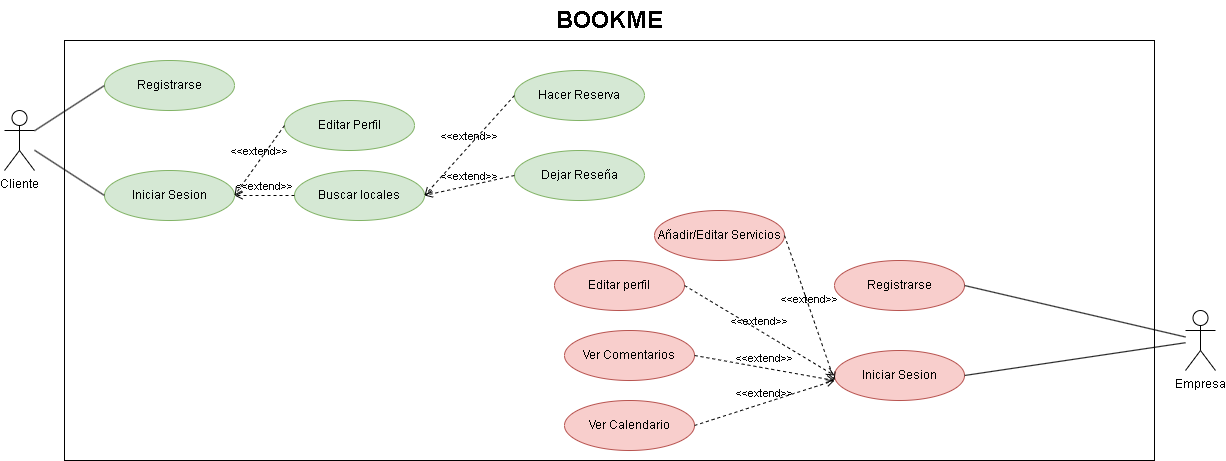

The diagram above was exported from draw.io. Its source (the exported page's mxGraphModel, read from the mxfile embedded in the PNG):
<mxGraphModel dx="1434" dy="732" grid="1" gridSize="10" guides="1" tooltips="1" connect="1" arrows="1" fold="1" page="1" pageScale="1" pageWidth="827" pageHeight="1169" math="0" shadow="0">
  <root>
    <mxCell id="0" />
    <mxCell id="1" parent="0" />
    <mxCell id="pXXJ-yyLuB3R1oxsnLNE-1" value="Cliente" style="shape=umlActor;verticalLabelPosition=bottom;verticalAlign=top;html=1;outlineConnect=0;" parent="1" vertex="1">
      <mxGeometry x="30" y="260" width="30" height="60" as="geometry" />
    </mxCell>
    <mxCell id="pXXJ-yyLuB3R1oxsnLNE-5" value="Empresa" style="shape=umlActor;verticalLabelPosition=bottom;verticalAlign=top;html=1;outlineConnect=0;" parent="1" vertex="1">
      <mxGeometry x="1211" y="460" width="30" height="60" as="geometry" />
    </mxCell>
    <mxCell id="pXXJ-yyLuB3R1oxsnLNE-6" value="" style="rounded=0;whiteSpace=wrap;html=1;" parent="1" vertex="1">
      <mxGeometry x="90" y="190" width="1090" height="420" as="geometry" />
    </mxCell>
    <mxCell id="pXXJ-yyLuB3R1oxsnLNE-11" value="Registrarse" style="ellipse;whiteSpace=wrap;html=1;fillColor=#d5e8d4;strokeColor=#82b366;" parent="1" vertex="1">
      <mxGeometry x="130" y="210" width="130" height="50" as="geometry" />
    </mxCell>
    <mxCell id="pXXJ-yyLuB3R1oxsnLNE-12" value="Iniciar Sesion" style="ellipse;whiteSpace=wrap;html=1;fillColor=#d5e8d4;strokeColor=#82b366;" parent="1" vertex="1">
      <mxGeometry x="130" y="320" width="130" height="50" as="geometry" />
    </mxCell>
    <mxCell id="pXXJ-yyLuB3R1oxsnLNE-13" value="" style="endArrow=none;html=1;rounded=0;entryX=0;entryY=0.5;entryDx=0;entryDy=0;" parent="1" source="pXXJ-yyLuB3R1oxsnLNE-1" target="pXXJ-yyLuB3R1oxsnLNE-12" edge="1">
      <mxGeometry width="50" height="50" relative="1" as="geometry">
        <mxPoint x="310" y="400" as="sourcePoint" />
        <mxPoint x="360" y="350" as="targetPoint" />
      </mxGeometry>
    </mxCell>
    <mxCell id="pXXJ-yyLuB3R1oxsnLNE-14" value="" style="endArrow=none;html=1;rounded=0;entryX=0;entryY=0.5;entryDx=0;entryDy=0;" parent="1" source="pXXJ-yyLuB3R1oxsnLNE-1" target="pXXJ-yyLuB3R1oxsnLNE-11" edge="1">
      <mxGeometry width="50" height="50" relative="1" as="geometry">
        <mxPoint x="280" y="360" as="sourcePoint" />
        <mxPoint x="330" y="310" as="targetPoint" />
      </mxGeometry>
    </mxCell>
    <mxCell id="pXXJ-yyLuB3R1oxsnLNE-15" value="Editar Perfil" style="ellipse;whiteSpace=wrap;html=1;fillColor=#d5e8d4;strokeColor=#82b366;" parent="1" vertex="1">
      <mxGeometry x="310" y="250" width="130" height="50" as="geometry" />
    </mxCell>
    <mxCell id="pXXJ-yyLuB3R1oxsnLNE-16" value="Buscar locales" style="ellipse;whiteSpace=wrap;html=1;fillColor=#d5e8d4;strokeColor=#82b366;" parent="1" vertex="1">
      <mxGeometry x="320" y="320" width="130" height="50" as="geometry" />
    </mxCell>
    <mxCell id="pXXJ-yyLuB3R1oxsnLNE-23" value="&amp;lt;&amp;lt;extend&amp;gt;&amp;gt;" style="html=1;verticalAlign=bottom;labelBackgroundColor=none;endArrow=open;endFill=0;dashed=1;rounded=0;exitX=0;exitY=0.5;exitDx=0;exitDy=0;entryX=1;entryY=0.5;entryDx=0;entryDy=0;" parent="1" source="pXXJ-yyLuB3R1oxsnLNE-15" target="pXXJ-yyLuB3R1oxsnLNE-12" edge="1">
      <mxGeometry width="160" relative="1" as="geometry">
        <mxPoint x="330" y="340" as="sourcePoint" />
        <mxPoint x="490" y="340" as="targetPoint" />
      </mxGeometry>
    </mxCell>
    <mxCell id="pXXJ-yyLuB3R1oxsnLNE-24" value="&amp;lt;&amp;lt;extend&amp;gt;&amp;gt;" style="html=1;verticalAlign=bottom;labelBackgroundColor=none;endArrow=open;endFill=0;dashed=1;rounded=0;exitX=0;exitY=0.5;exitDx=0;exitDy=0;" parent="1" source="pXXJ-yyLuB3R1oxsnLNE-16" edge="1">
      <mxGeometry width="160" relative="1" as="geometry">
        <mxPoint x="270" y="330" as="sourcePoint" />
        <mxPoint x="260" y="345" as="targetPoint" />
      </mxGeometry>
    </mxCell>
    <mxCell id="pXXJ-yyLuB3R1oxsnLNE-25" value="Hacer Reserva" style="ellipse;whiteSpace=wrap;html=1;fillColor=#d5e8d4;strokeColor=#82b366;" parent="1" vertex="1">
      <mxGeometry x="540" y="220" width="130" height="50" as="geometry" />
    </mxCell>
    <mxCell id="pXXJ-yyLuB3R1oxsnLNE-26" value="Dejar Reseña" style="ellipse;whiteSpace=wrap;html=1;fillColor=#d5e8d4;strokeColor=#82b366;" parent="1" vertex="1">
      <mxGeometry x="540" y="300" width="130" height="50" as="geometry" />
    </mxCell>
    <mxCell id="pXXJ-yyLuB3R1oxsnLNE-27" value="&amp;lt;&amp;lt;extend&amp;gt;&amp;gt;" style="html=1;verticalAlign=bottom;labelBackgroundColor=none;endArrow=open;endFill=0;dashed=1;rounded=0;exitX=0;exitY=0.5;exitDx=0;exitDy=0;entryX=1;entryY=0.5;entryDx=0;entryDy=0;" parent="1" source="pXXJ-yyLuB3R1oxsnLNE-26" target="pXXJ-yyLuB3R1oxsnLNE-16" edge="1">
      <mxGeometry width="160" relative="1" as="geometry">
        <mxPoint x="280" y="360" as="sourcePoint" />
        <mxPoint x="440" y="360" as="targetPoint" />
      </mxGeometry>
    </mxCell>
    <mxCell id="pXXJ-yyLuB3R1oxsnLNE-28" value="&amp;lt;&amp;lt;extend&amp;gt;&amp;gt;" style="html=1;verticalAlign=bottom;labelBackgroundColor=none;endArrow=open;endFill=0;dashed=1;rounded=0;exitX=0;exitY=0.5;exitDx=0;exitDy=0;entryX=1;entryY=0.5;entryDx=0;entryDy=0;" parent="1" source="pXXJ-yyLuB3R1oxsnLNE-25" target="pXXJ-yyLuB3R1oxsnLNE-16" edge="1">
      <mxGeometry width="160" relative="1" as="geometry">
        <mxPoint x="320" y="350" as="sourcePoint" />
        <mxPoint x="480" y="350" as="targetPoint" />
      </mxGeometry>
    </mxCell>
    <mxCell id="pXXJ-yyLuB3R1oxsnLNE-29" value="Registrarse" style="ellipse;whiteSpace=wrap;html=1;fillColor=#f8cecc;strokeColor=#b85450;" parent="1" vertex="1">
      <mxGeometry x="860" y="410" width="130" height="50" as="geometry" />
    </mxCell>
    <mxCell id="pXXJ-yyLuB3R1oxsnLNE-30" value="Iniciar Sesion" style="ellipse;whiteSpace=wrap;html=1;fillColor=#f8cecc;strokeColor=#b85450;" parent="1" vertex="1">
      <mxGeometry x="860" y="500" width="130" height="50" as="geometry" />
    </mxCell>
    <mxCell id="pXXJ-yyLuB3R1oxsnLNE-31" value="" style="endArrow=none;html=1;rounded=0;entryX=1;entryY=0.5;entryDx=0;entryDy=0;" parent="1" source="pXXJ-yyLuB3R1oxsnLNE-5" target="pXXJ-yyLuB3R1oxsnLNE-29" edge="1">
      <mxGeometry width="50" height="50" relative="1" as="geometry">
        <mxPoint x="390" y="360" as="sourcePoint" />
        <mxPoint x="440" y="310" as="targetPoint" />
      </mxGeometry>
    </mxCell>
    <mxCell id="pXXJ-yyLuB3R1oxsnLNE-32" value="" style="endArrow=none;html=1;rounded=0;entryX=1;entryY=0.5;entryDx=0;entryDy=0;" parent="1" source="pXXJ-yyLuB3R1oxsnLNE-5" target="pXXJ-yyLuB3R1oxsnLNE-30" edge="1">
      <mxGeometry width="50" height="50" relative="1" as="geometry">
        <mxPoint x="390" y="360" as="sourcePoint" />
        <mxPoint x="440" y="310" as="targetPoint" />
      </mxGeometry>
    </mxCell>
    <mxCell id="pXXJ-yyLuB3R1oxsnLNE-33" value="Editar perfil" style="ellipse;whiteSpace=wrap;html=1;fillColor=#f8cecc;strokeColor=#b85450;" parent="1" vertex="1">
      <mxGeometry x="580" y="410" width="130" height="50" as="geometry" />
    </mxCell>
    <mxCell id="pXXJ-yyLuB3R1oxsnLNE-34" value="Ver Comentarios" style="ellipse;whiteSpace=wrap;html=1;fillColor=#f8cecc;strokeColor=#b85450;" parent="1" vertex="1">
      <mxGeometry x="590" y="480" width="130" height="50" as="geometry" />
    </mxCell>
    <mxCell id="pXXJ-yyLuB3R1oxsnLNE-35" value="Ver Calendario" style="ellipse;whiteSpace=wrap;html=1;fillColor=#f8cecc;strokeColor=#b85450;" parent="1" vertex="1">
      <mxGeometry x="590" y="550" width="130" height="50" as="geometry" />
    </mxCell>
    <mxCell id="pXXJ-yyLuB3R1oxsnLNE-37" value="&amp;lt;&amp;lt;extend&amp;gt;&amp;gt;" style="html=1;verticalAlign=bottom;labelBackgroundColor=none;endArrow=open;endFill=0;dashed=1;rounded=0;entryX=0;entryY=0.5;entryDx=0;entryDy=0;exitX=1;exitY=0.5;exitDx=0;exitDy=0;" parent="1" source="pXXJ-yyLuB3R1oxsnLNE-33" target="pXXJ-yyLuB3R1oxsnLNE-30" edge="1">
      <mxGeometry width="160" relative="1" as="geometry">
        <mxPoint x="330" y="340" as="sourcePoint" />
        <mxPoint x="490" y="340" as="targetPoint" />
      </mxGeometry>
    </mxCell>
    <mxCell id="pXXJ-yyLuB3R1oxsnLNE-38" value="&amp;lt;&amp;lt;extend&amp;gt;&amp;gt;" style="html=1;verticalAlign=bottom;labelBackgroundColor=none;endArrow=open;endFill=0;dashed=1;rounded=0;exitX=1;exitY=0.5;exitDx=0;exitDy=0;" parent="1" source="pXXJ-yyLuB3R1oxsnLNE-34" edge="1">
      <mxGeometry width="160" relative="1" as="geometry">
        <mxPoint x="330" y="340" as="sourcePoint" />
        <mxPoint x="860" y="530" as="targetPoint" />
      </mxGeometry>
    </mxCell>
    <mxCell id="pXXJ-yyLuB3R1oxsnLNE-39" value="&amp;lt;&amp;lt;extend&amp;gt;&amp;gt;" style="html=1;verticalAlign=bottom;labelBackgroundColor=none;endArrow=open;endFill=0;dashed=1;rounded=0;exitX=1;exitY=0.5;exitDx=0;exitDy=0;" parent="1" source="pXXJ-yyLuB3R1oxsnLNE-35" edge="1">
      <mxGeometry width="160" relative="1" as="geometry">
        <mxPoint x="330" y="340" as="sourcePoint" />
        <mxPoint x="860" y="530" as="targetPoint" />
      </mxGeometry>
    </mxCell>
    <mxCell id="41npo1LdKJTcAoNtxbuz-1" value="Añadir/Editar Servicios" style="ellipse;whiteSpace=wrap;html=1;fillColor=#f8cecc;strokeColor=#b85450;" vertex="1" parent="1">
      <mxGeometry x="680" y="360" width="130" height="50" as="geometry" />
    </mxCell>
    <mxCell id="41npo1LdKJTcAoNtxbuz-2" value="&amp;lt;&amp;lt;extend&amp;gt;&amp;gt;" style="html=1;verticalAlign=bottom;labelBackgroundColor=none;endArrow=open;endFill=0;dashed=1;rounded=0;exitX=1;exitY=0.5;exitDx=0;exitDy=0;" edge="1" parent="1" source="41npo1LdKJTcAoNtxbuz-1">
      <mxGeometry width="160" relative="1" as="geometry">
        <mxPoint x="750" y="410" as="sourcePoint" />
        <mxPoint x="860" y="530" as="targetPoint" />
      </mxGeometry>
    </mxCell>
    <mxCell id="41npo1LdKJTcAoNtxbuz-5" value="BOOKME" style="text;strokeColor=none;fillColor=none;html=1;fontSize=24;fontStyle=1;verticalAlign=middle;align=center;" vertex="1" parent="1">
      <mxGeometry x="585" y="150" width="100" height="40" as="geometry" />
    </mxCell>
  </root>
</mxGraphModel>